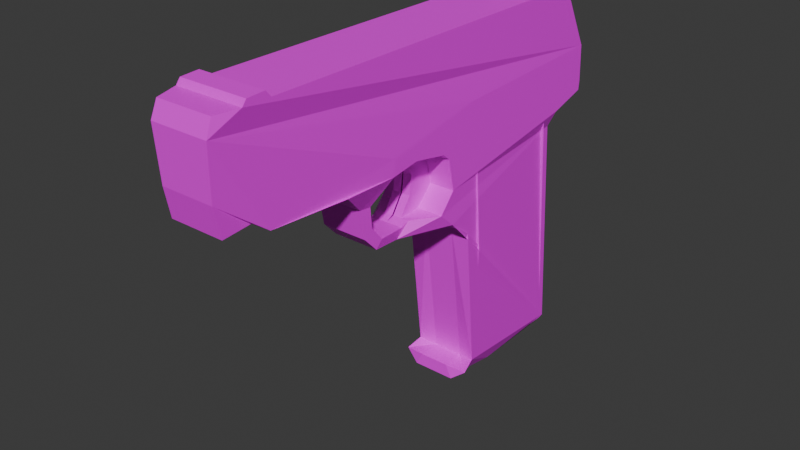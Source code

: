 # Source: pistol.blend  (saved by Blender 4.1.24; exported with 4.5.12 LTS)
import bpy
from mathutils import Matrix  # noqa: F401  (used for matrix-valued properties, if any)

bpy.ops.wm.read_factory_settings(use_empty=True)
scene = bpy.context.scene
scene.name = 'Scene'

# ---- collections
col_collection = bpy.data.collections.new('Collection'); scene.collection.children.link(col_collection)
col_collection_2 = bpy.data.collections.new('Collection 2'); scene.collection.children.link(col_collection_2)

# ---- images (referenced by path relative to the original .blend; pixels are not part of the script)
import os
ASSET_DIR = os.environ.get("B2B_ASSET_DIR", "")  # directory of the original .blend (textures are referenced by path, not embedded)
HERE = os.path.dirname(os.path.abspath(__file__))  # packed textures are extracted next to this script under _unpacked/

def load_image(name, relpath, width, height, colorspace="sRGB"):
    """Load a texture the original file referenced (path relative to the .blend, or extracted next to this script)."""
    p = next((c for c in (os.path.join(HERE, relpath), os.path.join(ASSET_DIR, relpath)) if relpath and os.path.exists(c)), "")
    if p:
        img = bpy.data.images.load(p, check_existing=True)
        img.name = name
    else:  # same state as the original file: an image datablock whose file is absent (Cycles renders it pink)
        img = bpy.data.images.new(name, width, height)
        img.source = "FILE"
        img.filepath = "//" + (relpath or name)
    img.colorspace_settings.name = colorspace
    return img
img_pixelart_texture_pistol_png = load_image('pixelart_texture_pistol.png', 'pixelart_texture_pistol.png', 1024, 1024, 'sRGB')

# ---- materials (node trees are filled in below, after node groups)
mat_material_001 = bpy.data.materials.new('Material.001')
mat_material_001.use_transparent_shadow = False

# ---- material node trees
mat_material_001.use_nodes = True; mat_material_001.node_tree.nodes.clear()
_N = mat_material_001.node_tree.nodes; _L = mat_material_001.node_tree.links
n0 = _N.new('ShaderNodeBsdfPrincipled'); n0.name = 'Principled BSDF'; n0.location = (10, 300)
n1 = _N.new('ShaderNodeOutputMaterial'); n1.name = 'Material Output'; n1.location = (300, 300)
n2 = _N.new('ShaderNodeTexImage'); n2.name = 'Image Texture'; n2.location = (-280, 280)
n2.image = img_pixelart_texture_pistol_png
_L.new(n0.outputs[0], n1.inputs[0])
_L.new(n2.outputs[0], n0.inputs[0])
n1.is_active_output = True

# ---- world
world_world = bpy.data.worlds.new('World'); scene.world = world_world
world_world.use_nodes = True; world_world.node_tree.nodes.clear()
_N = world_world.node_tree.nodes; _L = world_world.node_tree.links
n0 = _N.new('ShaderNodeOutputWorld'); n0.name = 'World Output'; n0.location = (300, 300)
n1 = _N.new('ShaderNodeBackground'); n1.name = 'Background'; n1.location = (10, 300)
n1.inputs[0].default_value = (0.05088, 0.05088, 0.05088, 1.0)
_L.new(n1.outputs[0], n0.inputs[0])
n0.is_active_output = True
world_world.color = (0.05088, 0.05088, 0.05088)
world_world.use_sun_shadow = False
world_world.sun_shadow_jitter_overblur = 0.0

# ---- meshes
me_plane = bpy.data.meshes.new('Plane')
me_plane.from_pydata([(-7.55e-08, -2.308, 1.9), (7.55e-08, -2.371, 1.742), (-7.55e-08, -2.078, 1.909), (7.55e-08, 2.401, 1.241), (7.55e-08, -2.349, 1.232), (7.55e-08, -1.83, 0.8436), (7.55e-08, -2.29, 0.9421), (7.55e-08, -1.976, 0.9459), (-7.55e-08, -1.799, 1.909), (7.55e-08, 1.745, 1.897), (-7.55e-08, -2.036, 1.963), (-7.55e-08, -1.854, 1.972), (7.55e-08, -0.4649, 0.8183), (7.55e-08, -1.038, 0.8278), (7.55e-08, -0.6453, 0.5746), (7.55e-08, -0.7726, 0.5872), (7.55e-08, -0.6263, 0.3688), (7.55e-08, -0.7188, 0.2929), (7.55e-08, -0.4997, 0.2169), (7.55e-08, -0.5732, 0.141), (7.55e-08, -0.1674, 0.1726), (7.55e-08, -0.2314, 0.08398), (7.55e-08, 0.184, 0.2043), (7.55e-08, 0.351, 0.05233), (7.55e-08, 0.3517, 0.3973), (7.55e-08, 1.957, 0.5054), (7.55e-08, 0.2821, 0.7265), (7.55e-08, 2.406, 0.7729), (7.55e-08, -0.1729, 0.8615), (7.55e-08, 2.416, 0.8729), (7.55e-08, -0.4489, 0.977), (7.55e-08, 0.5935, -0.1318), (7.55e-08, 2.215, -1.834), (7.55e-08, 2.01, 0.6576), (7.55e-08, 0.8209, -1.813), (7.55e-08, 1.185, -1.868), (7.55e-08, 0.7916, -1.663), (7.55e-08, 0.5545, -1.8), (7.55e-08, 0.5569, -1.666), (7.55e-08, 2.306, 1.573), (7.55e-08, 1.763, 2.005), (7.55e-08, 2.113, 1.892), (7.55e-08, 1.84, 2.0), (7.55e-08, 1.86, 1.907), (0.3016, 2.2, 1.739), (0.2853, -2.308, 1.9), (0.2928, -2.371, 1.742), (0.3465, -2.078, 1.909), (0.3465, 2.401, 1.241), (0.2681, -2.349, 1.232), (0.2877, -1.83, 0.8436), (0.2743, -2.29, 0.9421), (0.2466, -1.976, 0.9459), (0.3465, -1.799, 1.909), (0.3465, 1.745, 1.897), (0.3465, -2.036, 1.963), (0.3465, -1.854, 1.972), (0.3465, -0.4649, 0.8183), (0.3465, -1.038, 0.8278), (0.2351, -0.6453, 0.5746), (0.2351, -0.7726, 0.5872), (0.2351, -0.6263, 0.3688), (0.2351, -0.7188, 0.2929), (0.2351, -0.4997, 0.2169), (0.2351, -0.5732, 0.141), (0.1774, -0.1674, 0.1726), (0.1774, -0.2314, 0.08398), (0.3465, 0.184, 0.2043), (0.3465, 0.3517, 0.3973), (0.2913, 1.957, 0.5054), (0.3465, 0.2821, 0.7265), (0.3465, 2.406, 0.7729), (0.3465, -0.1729, 0.8615), (0.3465, 2.416, 0.8729), (0.3465, -0.4489, 0.977), (0.3465, 0.5935, -0.1318), (0.2179, 2.215, -1.834), (0.3465, 2.01, 0.6576), (0.2179, 0.8209, -1.813), (0.2179, 1.185, -1.868), (0.33, 0.7525, -1.63), (0.2179, 0.5545, -1.8), (0.3609, 0.5911, -1.689), (0.2923, 2.306, 1.573), (0.3465, 1.763, 2.005), (0.2889, 2.13, 1.855), (0.3465, 1.84, 2.0), (0.3465, 1.86, 1.907), (0.3555, 2.13, 1.744), (0.3465, 0.6249, 1.176), (0.3465, 1.735, 1.203), (0.2179, 0.908, -1.825), (0.2179, 2.156, -1.846), (0.3465, 0.7865, -0.3883), (0.2179, 2.145, -1.763), (0.3465, 0.6744, 0.9362), (0.3465, 0.6804, 0.8653), (0.3465, 1.777, 0.8961), (0.3465, 1.781, 0.8701), (0.2865, 0.7865, -0.3883), (0.3465, 0.351, 0.05233), (0.2176, 2.145, -1.763), (0.2865, 0.6804, 0.8653), (0.2865, 1.781, 0.8701), (0.3465, 0.1179, 0.8573), (7.55e-08, 0.1179, 0.8573), (0.005858, -0.07716, 0.2074), (0.005858, 0.04019, 0.3846), (0.07959, -0.1674, 0.1726), (0.1774, -0.07716, 0.2074), (0.005858, 0.06436, 0.5802), (0.005858, -0.01604, 0.717), (0.09484, -0.07716, 0.2074), (0.09484, 0.06436, 0.5802), (0.09484, 0.04019, 0.3846), (0.09484, -0.01604, 0.717), (0.09049, -0.1729, 0.8615), (0.08684, 0.3517, 0.3973), (0.07069, 0.2821, 0.7265), (0.3465, 0.2, 0.7919), (0.1121, 0.1179, 0.8573), (0.07702, 0.184, 0.2043), (0.1518, -0.5732, 0.141), (0.1518, -0.7188, 0.2929), (0.1518, 1.86, 1.907), (0.1518, 2.113, 1.892), (0.1518, -2.036, 1.963), (0.1518, -1.854, 1.972), (0.1518, 0.8209, -1.813), (0.1518, -2.308, 1.9), (0.1518, -2.078, 1.909), (0.1518, -1.799, 1.909), (0.1518, -2.371, 1.742), (0.1518, -0.2314, 0.08398), (0.1518, 0.7916, -1.663), (0.1518, 0.5935, -0.1318), (0.1518, -1.038, 0.8278), (0.1518, -1.83, 0.8436), (0.1518, 0.5545, -1.8), (0.1518, 0.5569, -1.666), (0.1518, -2.349, 1.232), (0.1518, -0.7726, 0.5872), (0.1518, -1.976, 0.9459), (0.1518, -2.29, 0.9421), (0.1518, 1.745, 1.897), (0.1518, 1.763, 2.005), (0.1518, 1.84, 2.0), (0.1518, 0.351, 0.05233)], [(46, 88), (48, 49), (120, 105), (104, 120)], [(1, 0, 2), (1, 3, 30), (4, 5, 7), (3, 2, 8), (2, 10, 11), (5, 30, 12), (12, 14, 15), (15, 14, 16), (17, 16, 18), (18, 20, 21), (21, 20, 22), (22, 24, 25), (24, 26, 27), (26, 105, 28, 29), (1, 2, 3), (1, 5, 4), (4, 7, 6), (3, 8, 9), (2, 11, 8), (5, 12, 13), (12, 15, 13), (15, 16, 17), (17, 18, 19), (18, 21, 19), (21, 22, 23), (22, 25, 23), (24, 27, 33), (26, 29, 27), (12, 30, 28), (30, 3, 29), (1, 30, 5), (30, 29, 28), (23, 25, 32), (36, 35, 34), (36, 34, 37), (54, 88, 48, 83, 44, 85, 87, 84), (24, 33, 25), (23, 32, 31), (35, 36, 32), (32, 36, 31), (36, 37, 38), (42, 43, 40), (46, 47, 45), (46, 74, 89, 90, 48), (49, 52, 50), (48, 53, 47), (47, 56, 55), (50, 57, 74), (57, 60, 59), (60, 61, 59), (62, 63, 61), (63, 66, 65), (66, 67, 109, 65), (46, 48, 47), (46, 49, 50), (49, 51, 52), (48, 88, 54, 53), (47, 53, 56), (50, 58, 57), (57, 58, 60), (60, 62, 61), (62, 64, 63), (63, 64, 66), (66, 100, 67), (57, 72, 74), (46, 50, 74), (80, 81, 78), (80, 82, 81), (86, 84, 87), (26, 24, 117, 68, 70, 118), (25, 33, 77, 69), (123, 122, 64, 62), (125, 124, 87, 85), (127, 126, 55, 56), (34, 35, 79, 91, 78, 128), (130, 129, 45, 47), (18, 16, 61, 63), (131, 127, 56, 53), (27, 29, 73, 71), (129, 132, 46, 45), (126, 130, 47, 55), (28, 105, 26, 118, 70, 119, 104, 72, 116), (35, 32, 76, 92, 79), (122, 133, 66, 64), (135, 134, 80, 75), (20, 18, 63, 65, 108), (137, 136, 58, 50), (139, 138, 81, 82), (12, 28, 116, 72, 57), (134, 139, 82, 80), (132, 140, 49, 46), (133, 147, 100, 66), (138, 128, 78, 81), (29, 3, 48, 73), (136, 141, 60, 58), (143, 142, 52, 51), (14, 12, 57, 59), (3, 39, 83, 48), (140, 143, 51, 49), (145, 144, 54, 84), (142, 137, 50, 52), (24, 22, 121, 67, 68, 117), (141, 123, 62, 60), (124, 146, 86, 87), (144, 131, 53, 54), (147, 135, 75, 100), (16, 14, 59, 61), (39, 41, 125, 85, 44, 83), (33, 27, 71, 77), (32, 25, 69, 76), (146, 145, 84, 86), (67, 100, 69), (98, 97, 95, 96), (98, 94, 101, 103), (75, 76, 94, 93, 100), (94, 93, 99, 101), (96, 98, 103, 102), (99, 102, 103, 101), (67, 69, 68), (68, 71, 70), (70, 73, 72, 104, 119), (68, 77, 71), (70, 71, 73), (100, 76, 69), (80, 78, 91, 79), (68, 69, 77), (79, 92, 76, 80), (76, 75, 80), (89, 74, 95), (73, 48, 90, 97), (97, 90, 89, 95), (74, 72, 96, 95), (73, 97, 98), (94, 92, 79, 91, 93), (93, 96, 102, 99), (110, 115, 113), (114, 107, 110), (110, 111, 115), (113, 114, 110), (106, 107, 114, 112), (108, 112, 106, 20), (116, 115, 111, 28), (115, 116, 120), (118, 113, 115), (115, 120, 118), (113, 118, 117, 114), (114, 117, 121, 112), (109, 67, 121, 112), (108, 65, 109, 112), (42, 40, 145, 146), (23, 31, 135, 147), (9, 8, 131, 144), (43, 42, 146, 124), (15, 17, 123, 141), (7, 5, 137, 142), (40, 9, 144, 145), (4, 6, 143, 140), (6, 7, 142, 143), (13, 15, 141, 136), (37, 34, 128, 138), (21, 23, 147, 133), (1, 4, 140, 132), (36, 38, 139, 134), (38, 37, 138, 139), (5, 13, 136, 137), (31, 36, 134, 135), (19, 21, 133, 122), (10, 2, 130, 126), (0, 1, 132, 129), (8, 11, 127, 131), (2, 0, 129, 130), (11, 10, 126, 127), (41, 43, 124, 125), (17, 19, 122, 123)])
_uv = me_plane.uv_layers.new(name='UVMap')
_uv.uv.foreach_set('vector', [0.0, 0.9375, 0.01562, 0.9688, 0.0625, 0.9688, 0.0, 0.9375, 1.0, 0.7969, 0.4062, 0.7344, 0.0, 0.7969, 0.1094, 0.7031, 0.07812, 0.7344, 1.0, 0.7969, 0.0625, 0.9688, 0.125, 0.9688, 0.0625, 0.9688, 0.0625, 0.9844, 0.1094, 0.9844, 0.1094, 0.7031, 0.4062, 0.7344, 0.3906, 0.6875, 0.3906, 0.6875, 0.3594, 0.625, 0.3281, 0.6406, 0.3281, 0.6406, 0.3594, 0.625, 0.3594, 0.5781, 0.3438, 0.5625, 0.3594, 0.5781, 0.3906, 0.5312, 0.3906, 0.5312, 0.4531, 0.5312, 0.4531, 0.5, 0.4531, 0.5, 0.4531, 0.5312, 0.5312, 0.5312, 0.5312, 0.5312, 0.5625, 0.5781, 0.9062, 0.6094, 0.5625, 0.5781, 0.5469, 0.6719, 1.0, 0.6875, 0.5469, 0.6719, 0.5156, 0.7031, 0.4531, 0.7031, 1.0, 0.7031, 0.0, 0.9375, 0.0625, 0.9688, 1.0, 0.7969, 0.0, 0.9375, 0.1094, 0.7031, 0.0, 0.7969, 0.0, 0.7969, 0.07812, 0.7344, 0.01562, 0.7188, 1.0, 0.7969, 0.125, 0.9688, 0.8594, 0.9688, 0.0625, 0.9688, 0.1094, 0.9844, 0.125, 0.9688, 0.1094, 0.7031, 0.3906, 0.6875, 0.2812, 0.7031, 0.3906, 0.6875, 0.3281, 0.6406, 0.2812, 0.7031, 0.3281, 0.6406, 0.3594, 0.5781, 0.3438, 0.5625, 0.3438, 0.5625, 0.3906, 0.5312, 0.375, 0.5156, 0.3906, 0.5312, 0.4531, 0.5, 0.375, 0.5156, 0.4531, 0.5, 0.5312, 0.5312, 0.5625, 0.5, 0.5312, 0.5312, 0.9062, 0.6094, 0.5625, 0.5, 0.5625, 0.5781, 1.0, 0.6875, 0.9219, 0.6562, 0.5469, 0.6719, 1.0, 0.7031, 1.0, 0.6875, 0.3906, 0.6875, 0.4062, 0.7344, 0.4531, 0.7031, 0.4062, 0.7344, 1.0, 0.7969, 1.0, 0.7031, 0.0, 0.9375, 0.4062, 0.7344, 0.1094, 0.7031, 0.4062, 0.7344, 1.0, 0.7031, 0.4531, 0.7031, 0.5625, 0.5, 0.9062, 0.6094, 0.9531, 0.01562, 0.6562, 0.04688, 0.75, 0.0, 0.6719, 0.01562, 0.6562, 0.04688, 0.6719, 0.01562, 0.6094, 0.01562, 0.8594, 0.9688, 0.9375, 0.9375, 1.0, 0.7969, 0.9844, 0.8906, 0.9531, 0.9375, 0.9375, 0.9688, 0.8906, 0.9688, 0.8594, 1.0, 0.5625, 0.5781, 0.9219, 0.6562, 0.9062, 0.6094, 0.5625, 0.5, 0.9531, 0.01562, 0.625, 0.4531, 0.75, 0.0, 0.6562, 0.04688, 0.9531, 0.01562, 0.9531, 0.01562, 0.6562, 0.04688, 0.625, 0.4531, 0.6562, 0.04688, 0.6094, 0.01562, 0.6094, 0.04688, 0.875, 1.0, 0.8906, 0.9688, 0.8594, 1.0, 0.0, 0.9375, 0.0625, 0.9688, 0.01562, 0.9688, 0.0, 0.9375, 0.4062, 0.7344, 0.625, 0.7812, 0.8594, 0.7969, 1.0, 0.7969, 0.0, 0.7969, 0.07812, 0.7344, 0.1094, 0.7031, 1.0, 0.7969, 0.125, 0.9688, 0.0625, 0.9688, 0.0625, 0.9688, 0.1094, 0.9844, 0.0625, 0.9844, 0.1094, 0.7031, 0.3906, 0.6875, 0.4062, 0.7344, 0.3906, 0.6875, 0.3281, 0.6406, 0.3594, 0.625, 0.3281, 0.6406, 0.3594, 0.5781, 0.3594, 0.625, 0.3438, 0.5625, 0.3906, 0.5312, 0.3594, 0.5781, 0.3906, 0.5312, 0.4531, 0.5, 0.4531, 0.5312, 0.4531, 0.5, 0.5312, 0.5312, 0.4844, 0.5312, 0.4531, 0.5312, 0.0, 0.9375, 1.0, 0.7969, 0.0625, 0.9688, 0.0, 0.9375, 0.0, 0.7969, 0.1094, 0.7031, 0.0, 0.7969, 0.01562, 0.7188, 0.07812, 0.7344, 1.0, 0.7969, 0.9375, 0.9375, 0.8594, 0.9688, 0.125, 0.9688, 0.0625, 0.9688, 0.125, 0.9688, 0.1094, 0.9844, 0.1094, 0.7031, 0.2812, 0.7031, 0.3906, 0.6875, 0.3906, 0.6875, 0.2812, 0.7031, 0.3281, 0.6406, 0.3281, 0.6406, 0.3438, 0.5625, 0.3594, 0.5781, 0.3438, 0.5625, 0.375, 0.5156, 0.3906, 0.5312, 0.3906, 0.5312, 0.375, 0.5156, 0.4531, 0.5, 0.4531, 0.5, 0.5625, 0.5, 0.5312, 0.5312, 0.3906, 0.6875, 0.4531, 0.7031, 0.4062, 0.7344, 0.0, 0.9375, 0.1094, 0.7031, 0.4062, 0.7344, 0.6562, 0.0625, 0.6094, 0.01562, 0.6719, 0.01562, 0.6562, 0.0625, 0.625, 0.04688, 0.6094, 0.01562, 0.875, 1.0, 0.8594, 1.0, 0.8906, 0.9688, 0.5469, 0.6719, 0.5625, 0.5781, 0.5625, 0.5781, 0.5625, 0.5781, 0.5469, 0.6719, 0.5469, 0.6719, 0.9062, 0.6094, 0.9219, 0.6562, 0.9219, 0.6562, 0.9062, 0.6094, 0.3438, 0.5625, 0.375, 0.5156, 0.375, 0.5156, 0.3438, 0.5625, 0.9375, 0.9688, 0.8906, 0.9688, 0.8906, 0.9688, 0.9375, 0.9688, 0.1094, 0.9844, 0.0625, 0.9844, 0.0625, 0.9844, 0.1094, 0.9844, 0.6719, 0.01562, 0.75, 0.0, 0.75, 0.0, 0.6875, 0.01562, 0.6719, 0.01562, 0.6719, 0.01562, 0.0625, 0.9688, 0.01562, 0.9688, 0.01562, 0.9688, 0.0625, 0.9688, 0.3906, 0.5312, 0.3594, 0.5781, 0.3594, 0.5781, 0.3906, 0.5312, 0.125, 0.9688, 0.1094, 0.9844, 0.1094, 0.9844, 0.125, 0.9688, 1.0, 0.6875, 1.0, 0.7031, 1.0, 0.7031, 1.0, 0.6875, 0.01562, 0.9688, 0.0, 0.9375, 0.0, 0.9375, 0.01562, 0.9688, 0.0625, 0.9844, 0.0625, 0.9688, 0.0625, 0.9688, 0.0625, 0.9844, 0.4531, 0.7031, 0.5156, 0.7031, 0.5469, 0.6719, 0.5469, 0.6719, 0.5469, 0.6719, 0.5312, 0.6875, 0.5156, 0.7031, 0.4531, 0.7031, 0.4531, 0.7031, 0.75, 0.0, 0.9531, 0.01562, 0.9531, 0.01562, 0.9531, 0.0, 0.75, 0.0, 0.375, 0.5156, 0.4531, 0.5, 0.4531, 0.5, 0.375, 0.5156, 0.625, 0.4531, 0.6562, 0.04688, 0.6562, 0.0625, 0.625, 0.4531, 0.4531, 0.5312, 0.3906, 0.5312, 0.3906, 0.5312, 0.4531, 0.5312, 0.4531, 0.5312, 0.1094, 0.7031, 0.2812, 0.7031, 0.2812, 0.7031, 0.1094, 0.7031, 0.6094, 0.04688, 0.6094, 0.01562, 0.6094, 0.01562, 0.625, 0.04688, 0.3906, 0.6875, 0.4531, 0.7031, 0.4531, 0.7031, 0.4531, 0.7031, 0.3906, 0.6875, 0.6562, 0.04688, 0.6094, 0.04688, 0.625, 0.04688, 0.6562, 0.0625, 0.0, 0.9375, 0.0, 0.7969, 0.0, 0.7969, 0.0, 0.9375, 0.4531, 0.5, 0.5625, 0.5, 0.5625, 0.5, 0.4531, 0.5, 0.6094, 0.01562, 0.6719, 0.01562, 0.6719, 0.01562, 0.6094, 0.01562, 1.0, 0.7031, 1.0, 0.7969, 1.0, 0.7969, 1.0, 0.7031, 0.2812, 0.7031, 0.3281, 0.6406, 0.3281, 0.6406, 0.2812, 0.7031, 0.01562, 0.7188, 0.07812, 0.7344, 0.07812, 0.7344, 0.01562, 0.7188, 0.3594, 0.625, 0.3906, 0.6875, 0.3906, 0.6875, 0.3594, 0.625, 1.0, 0.7969, 0.9844, 0.8906, 0.9844, 0.8906, 1.0, 0.7969, 0.0, 0.7969, 0.01562, 0.7188, 0.01562, 0.7188, 0.0, 0.7969, 0.8594, 1.0, 0.8594, 0.9688, 0.8594, 0.9688, 0.8594, 1.0, 0.07812, 0.7344, 0.1094, 0.7031, 0.1094, 0.7031, 0.07812, 0.7344, 0.5625, 0.5781, 0.5312, 0.5312, 0.5312, 0.5312, 0.5312, 0.5312, 0.5625, 0.5781, 0.5625, 0.5781, 0.3281, 0.6406, 0.3438, 0.5625, 0.3438, 0.5625, 0.3281, 0.6406, 0.8906, 0.9688, 0.875, 1.0, 0.875, 1.0, 0.8906, 0.9688, 0.8594, 0.9688, 0.125, 0.9688, 0.125, 0.9688, 0.8594, 0.9688, 0.5625, 0.5, 0.625, 0.4531, 0.625, 0.4531, 0.5625, 0.5, 0.3594, 0.5781, 0.3594, 0.625, 0.3594, 0.625, 0.3594, 0.5781, 0.9844, 0.8906, 0.9375, 0.9688, 0.9375, 0.9688, 0.9375, 0.9688, 0.9531, 0.9375, 0.9844, 0.8906, 0.9219, 0.6562, 1.0, 0.6875, 1.0, 0.6875, 0.9219, 0.6562, 0.9531, 0.01562, 0.9062, 0.6094, 0.9062, 0.6094, 0.9531, 0.01562, 0.875, 1.0, 0.8594, 1.0, 0.8594, 1.0, 0.875, 1.0, 0.5312, 0.5312, 0.5625, 0.5, 0.9062, 0.6094, 0.875, 0.7031, 0.8594, 0.7188, 0.6406, 0.7188, 0.6406, 0.7031, 0.875, 0.7031, 0.9375, 0.03125, 0.9375, 0.03125, 0.875, 0.7031, 0.625, 0.4531, 0.9531, 0.01562, 0.9375, 0.03125, 0.6562, 0.375, 0.5625, 0.5, 0.9375, 0.03125, 0.6562, 0.375, 0.6562, 0.375, 0.9375, 0.03125, 0.6406, 0.7031, 0.875, 0.7031, 0.875, 0.7031, 0.6406, 0.7031, 0.6562, 0.375, 0.6406, 0.7031, 0.875, 0.7031, 0.9375, 0.03125, 0.5312, 0.5312, 0.9062, 0.6094, 0.5625, 0.5781, 0.5625, 0.5781, 1.0, 0.6875, 0.5469, 0.6719, 0.5469, 0.6719, 1.0, 0.7031, 0.4531, 0.7031, 0.5156, 0.7031, 0.5312, 0.6875, 0.5625, 0.5781, 0.9219, 0.6562, 1.0, 0.6875, 0.5469, 0.6719, 1.0, 0.6875, 1.0, 0.7031, 0.5625, 0.5, 0.9531, 0.01562, 0.9062, 0.6094, 0.6562, 0.0625, 0.6719, 0.01562, 0.6875, 0.01562, 0.75, 0.0, 0.5625, 0.5781, 0.9062, 0.6094, 0.9219, 0.6562, 0.75, 0.0, 0.9531, 0.0, 0.9531, 0.01562, 0.6562, 0.0625, 0.9531, 0.01562, 0.625, 0.4531, 0.6562, 0.0625, 0.625, 0.7812, 0.4062, 0.7344, 0.6406, 0.7188, 1.0, 0.7031, 1.0, 0.7969, 0.8594, 0.7969, 0.8594, 0.7188, 0.8594, 0.7188, 0.8594, 0.7969, 0.625, 0.7812, 0.6406, 0.7188, 0.4062, 0.7344, 0.4531, 0.7031, 0.6406, 0.7031, 0.6406, 0.7188, 1.0, 0.7031, 0.8594, 0.7188, 0.875, 0.7031, 0.9375, 0.03125, 0.9531, 0.0, 0.75, 0.0, 0.6875, 0.01562, 0.6562, 0.375, 0.6562, 0.375, 0.6406, 0.7031, 0.6406, 0.7031, 0.6562, 0.375, 0.5156, 0.625, 0.4844, 0.6719, 0.5156, 0.625, 0.5, 0.5781, 0.5, 0.5781, 0.5156, 0.625, 0.5156, 0.625, 0.4844, 0.6719, 0.4844, 0.6719, 0.5156, 0.625, 0.5, 0.5781, 0.5156, 0.625, 0.4844, 0.5312, 0.5, 0.5781, 0.5, 0.5781, 0.4844, 0.5312, 0.4531, 0.5312, 0.4844, 0.5312, 0.4844, 0.5312, 0.4531, 0.5312, 0.4531, 0.7031, 0.4844, 0.6719, 0.4844, 0.6719, 0.4531, 0.7031, 0.4844, 0.6719, 0.4531, 0.7031, 0.5156, 0.7031, 0.5469, 0.6719, 0.5156, 0.625, 0.4844, 0.6719, 0.4844, 0.6719, 0.5156, 0.7031, 0.5469, 0.6719, 0.5156, 0.625, 0.5469, 0.6719, 0.5625, 0.5781, 0.5, 0.5781, 0.5, 0.5781, 0.5625, 0.5781, 0.5312, 0.5312, 0.4844, 0.5312, 0.4844, 0.5312, 0.5312, 0.5312, 0.5312, 0.5312, 0.4844, 0.5312, 0.4531, 0.5312, 0.4531, 0.5312, 0.4844, 0.5312, 0.4844, 0.5312, 0.875, 1.0, 0.8594, 1.0, 0.8594, 1.0, 0.875, 1.0, 0.5625, 0.5, 0.625, 0.4531, 0.625, 0.4531, 0.5625, 0.5, 0.8594, 0.9688, 0.125, 0.9688, 0.125, 0.9688, 0.8594, 0.9688, 0.8906, 0.9688, 0.875, 1.0, 0.875, 1.0, 0.8906, 0.9688, 0.3281, 0.6406, 0.3438, 0.5625, 0.3438, 0.5625, 0.3281, 0.6406, 0.07812, 0.7344, 0.1094, 0.7031, 0.1094, 0.7031, 0.07812, 0.7344, 0.8594, 1.0, 0.8594, 0.9688, 0.8594, 0.9688, 0.8594, 1.0, 0.0, 0.7969, 0.01562, 0.7188, 0.01562, 0.7188, 0.0, 0.7969, 0.01562, 0.7188, 0.07812, 0.7344, 0.07812, 0.7344, 0.01562, 0.7188, 0.2812, 0.7031, 0.3281, 0.6406, 0.3281, 0.6406, 0.2812, 0.7031, 0.6094, 0.01562, 0.6719, 0.01562, 0.6719, 0.01562, 0.6094, 0.01562, 0.4531, 0.5, 0.5625, 0.5, 0.5625, 0.5, 0.4531, 0.5, 0.0, 0.9375, 0.0, 0.7969, 0.0, 0.7969, 0.0, 0.9375, 0.6562, 0.04688, 0.6094, 0.04688, 0.6094, 0.04688, 0.6562, 0.04688, 0.6094, 0.04688, 0.6094, 0.01562, 0.6094, 0.01562, 0.6094, 0.04688, 0.1094, 0.7031, 0.2812, 0.7031, 0.2812, 0.7031, 0.1094, 0.7031, 0.625, 0.4531, 0.6562, 0.04688, 0.6562, 0.04688, 0.625, 0.4531, 0.375, 0.5156, 0.4531, 0.5, 0.4531, 0.5, 0.375, 0.5156, 0.0625, 0.9844, 0.0625, 0.9688, 0.0625, 0.9688, 0.0625, 0.9844, 0.01562, 0.9688, 0.0, 0.9375, 0.0, 0.9375, 0.01562, 0.9688, 0.125, 0.9688, 0.1094, 0.9844, 0.1094, 0.9844, 0.125, 0.9688, 0.0625, 0.9688, 0.01562, 0.9688, 0.01562, 0.9688, 0.0625, 0.9688, 0.1094, 0.9844, 0.0625, 0.9844, 0.0625, 0.9844, 0.1094, 0.9844, 0.9375, 0.9688, 0.8906, 0.9688, 0.8906, 0.9688, 0.9375, 0.9688, 0.3438, 0.5625, 0.375, 0.5156, 0.375, 0.5156, 0.3438, 0.5625])
me_plane.materials.append(mat_material_001)
me_plane.update()

# ---- objects
ob_reference = bpy.data.objects.new('Reference', None)
ob_pistol = bpy.data.objects.new('Pistol', me_plane)

# ---- transforms, parenting, visibility, modifiers, constraints
ob_reference.location = (-1.44e-15, 7.153e-07, -0.01134)
ob_reference.rotation_euler = (1.571, -0.0, 1.571)
ob_reference.empty_display_type = 'IMAGE'
ob_reference.empty_display_size = 5.0
ob_pistol.location = (0.0, 0.0, 0.0)
_m = ob_pistol.modifiers.new('Mirror', 'MIRROR')

# ---- collection membership
col_collection.objects.link(ob_reference)
col_collection.objects.link(ob_pistol)

# ---- scene / render settings (as saved in the file)
scene.frame_start = 1; scene.frame_end = 250; scene.frame_set(1)
scene.render.engine = 'BLENDER_EEVEE_NEXT'
scene.cycles.sampling_pattern = 'TABULATED_SOBOL'
scene.eevee.ray_tracing_options.trace_max_roughness = 0.0
bpy.context.view_layer.update()

# ---- added for rendering (the .blend has no active camera and no usable light): camera, sun
cam_auto = bpy.data.cameras.new('AutoCamera')
cam_auto.lens = 50.0
cam_auto.sensor_width = 36.0
cam_auto.clip_end = 1000.0
ob_auto_camera = bpy.data.objects.new('AutoCamera', cam_auto)
scene.collection.objects.link(ob_auto_camera)
ob_auto_camera.location = (5.736, -6.86089, 4.6569)
ob_auto_camera.rotation_euler = (1.09748, -7.21219e-08, 0.694738)
scene.camera = ob_auto_camera
light_auto_sun = bpy.data.lights.new('AutoSun', 'SUN')
light_auto_sun.energy = 3.0
light_auto_sun.angle = 0.0523599
ob_auto_sun = bpy.data.objects.new('AutoSun', light_auto_sun)
scene.collection.objects.link(ob_auto_sun)
ob_auto_sun.rotation_euler = (0.872665, 0.174533, 0.523599)
bpy.context.view_layer.update()

